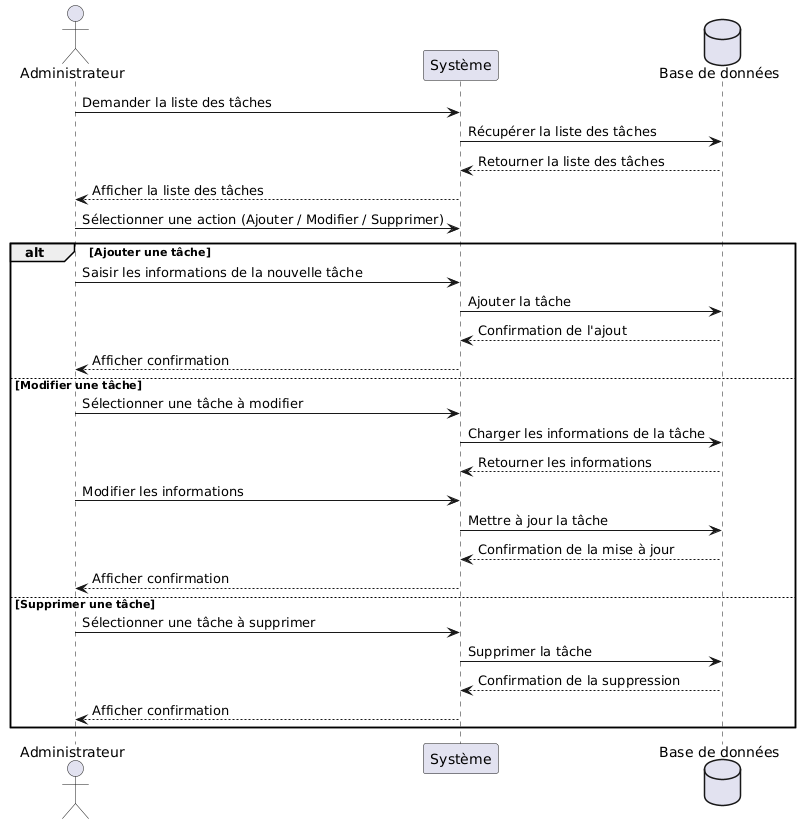

The diagram above was rendered by PlantUML. Its source (embedded in the PNG):
@startuml
actor Administrateur
    participant "Système" as System
    database "Base de données" as DB

    Administrateur -> System : Demander la liste des tâches
    System -> DB : Récupérer la liste des tâches
    DB --> System : Retourner la liste des tâches
    System --> Administrateur : Afficher la liste des tâches

    Administrateur -> System : Sélectionner une action (Ajouter / Modifier / Supprimer)

    alt Ajouter une tâche
        Administrateur -> System : Saisir les informations de la nouvelle tâche
        System -> DB : Ajouter la tâche
        DB --> System : Confirmation de l'ajout
        System --> Administrateur : Afficher confirmation
    else Modifier une tâche
        Administrateur -> System : Sélectionner une tâche à modifier
        System -> DB : Charger les informations de la tâche
        DB --> System : Retourner les informations
        Administrateur -> System : Modifier les informations
        System -> DB : Mettre à jour la tâche
        DB --> System : Confirmation de la mise à jour
        System --> Administrateur : Afficher confirmation
    else Supprimer une tâche
        Administrateur -> System : Sélectionner une tâche à supprimer
        System -> DB : Supprimer la tâche
        DB --> System : Confirmation de la suppression
        System --> Administrateur : Afficher confirmation
    end
@enduml